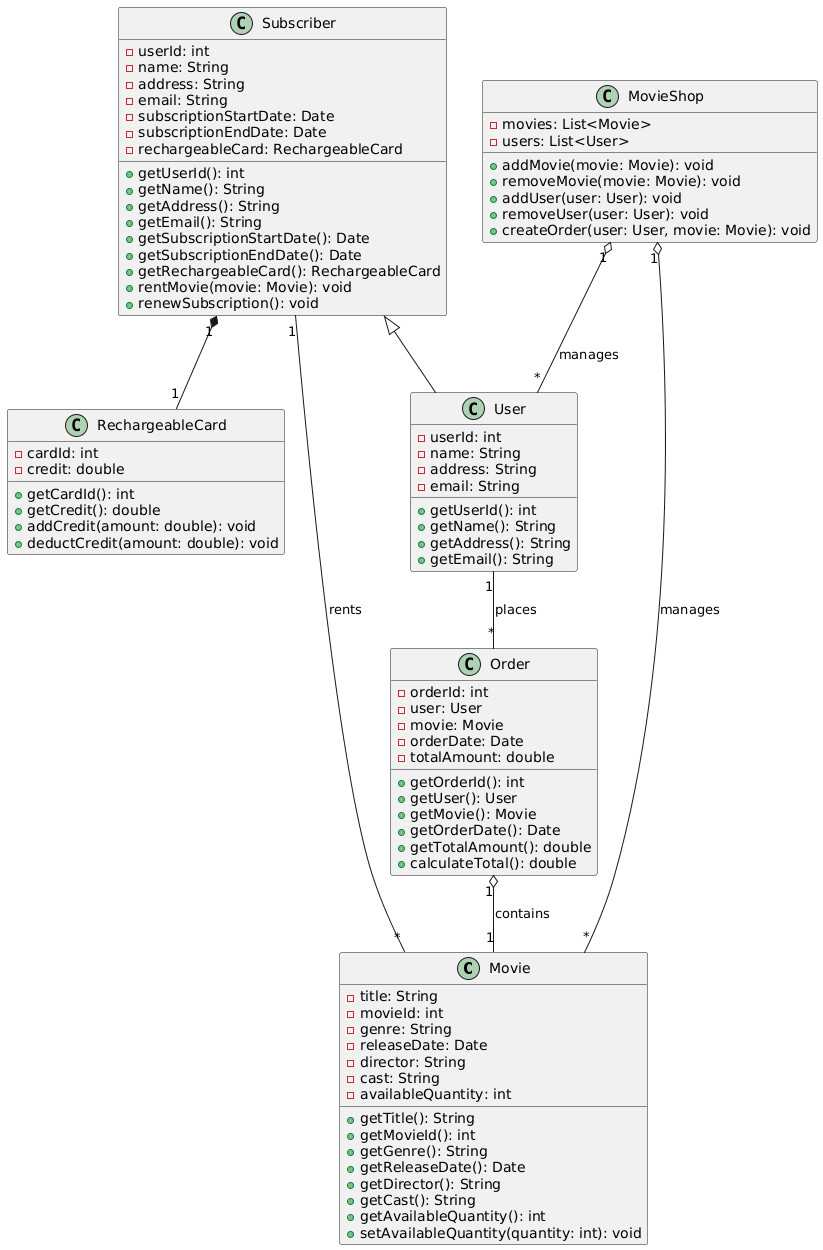

The diagram above was rendered by PlantUML. Its source (embedded in the PNG):
@startuml
class Movie {
  - title: String
  - movieId: int
  - genre: String
  - releaseDate: Date
  - director: String
  - cast: String
  - availableQuantity: int
  + getTitle(): String
  + getMovieId(): int
  + getGenre(): String
  + getReleaseDate(): Date
  + getDirector(): String
  + getCast(): String
  + getAvailableQuantity(): int
  + setAvailableQuantity(quantity: int): void
}

class User {
  - userId: int
  - name: String
  - address: String
  - email: String
  + getUserId(): int
  + getName(): String
  + getAddress(): String
  + getEmail(): String
}

class Subscriber {
  - userId: int
  - name: String
  - address: String
  - email: String
  - subscriptionStartDate: Date
  - subscriptionEndDate: Date
  - rechargeableCard: RechargeableCard
  + getUserId(): int
  + getName(): String
  + getAddress(): String
  + getEmail(): String
  + getSubscriptionStartDate(): Date
  + getSubscriptionEndDate(): Date
  + getRechargeableCard(): RechargeableCard
  + rentMovie(movie: Movie): void
  + renewSubscription(): void
}

class RechargeableCard {
  - cardId: int
  - credit: double
  + getCardId(): int
  + getCredit(): double
  + addCredit(amount: double): void
  + deductCredit(amount: double): void
}

class Order {
  - orderId: int
  - user: User
  - movie: Movie
  - orderDate: Date
  - totalAmount: double
  + getOrderId(): int
  + getUser(): User
  + getMovie(): Movie
  + getOrderDate(): Date
  + getTotalAmount(): double
  + calculateTotal(): double
}

class MovieShop {
  - movies: List<Movie>
  - users: List<User>
  + addMovie(movie: Movie): void
  + removeMovie(movie: Movie): void
  + addUser(user: User): void
  + removeUser(user: User): void
  + createOrder(user: User, movie: Movie): void
}

MovieShop "1" o-- "*" Movie : manages
MovieShop "1" o-- "*" User : manages
User "1" -- "*" Order : places
Order "1" o-- "1" Movie : contains
Subscriber <|-- User
Subscriber "1" *-- "1" RechargeableCard
Subscriber "1" -- "*" Movie : rents
@enduml